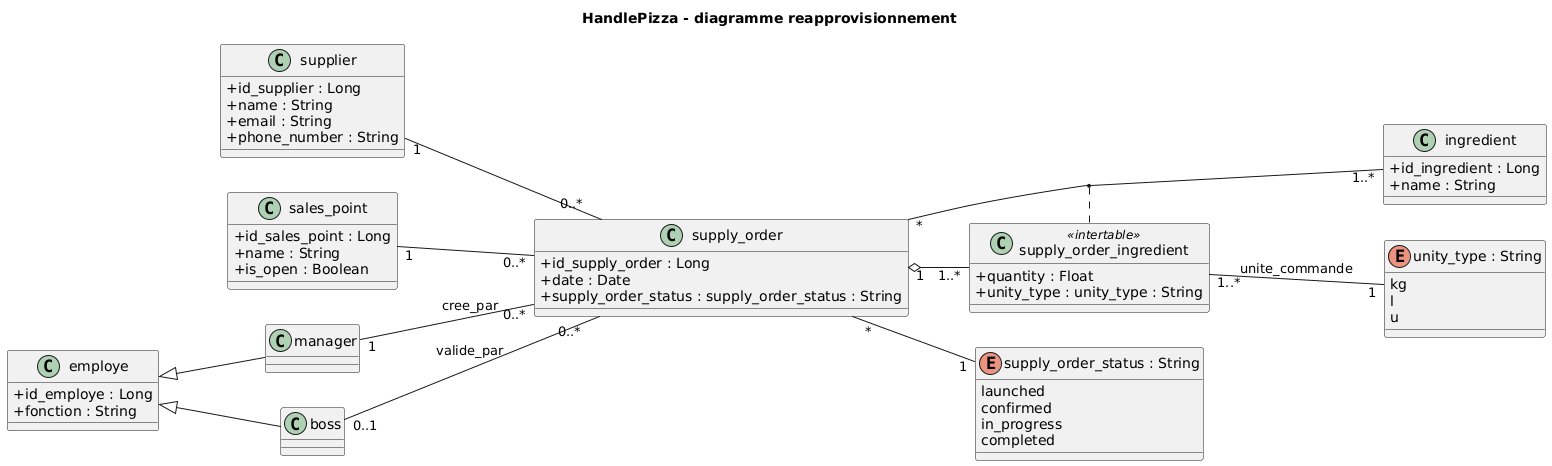

The diagram above was rendered by PlantUML. Its source (embedded in the PNG):
@startuml
left to right direction
skinparam classAttributeIconSize 0
title HandlePizza - diagramme reapprovisionnement

class "supplier" as Supplier {
  +id_supplier : Long
  +name : String
  +email : String
  +phone_number : String
}

class "supply_order" as SupplyOrder {
  +id_supply_order : Long
  +date : Date
  +supply_order_status : supply_order_status : String
}

class "supply_order_ingredient" as SupplyOrderIngredient <<intertable>> {
  +quantity : Float
  +unity_type : unity_type : String
}

class "ingredient" as Ingredient {
  +id_ingredient : Long
  +name : String
}

class "sales_point" as SalesPoint {
  +id_sales_point : Long
  +name : String
  +is_open : Boolean
}

class "employe" as Employe {
  +id_employe : Long
  +fonction : String
}

class "manager" as Manager
class "boss" as Boss

enum "unity_type : String" as UnityType {
  kg
  l
  u
}

enum "supply_order_status : String" as SupplyOrderStatus {
  launched
  confirmed
  in_progress
  completed
}

Employe <|-- Manager
Employe <|-- Boss

Supplier "1" -- "0..*" SupplyOrder
SalesPoint "1" -- "0..*" SupplyOrder

Manager "1" -- "0..*" SupplyOrder : cree_par
Boss "0..1" -- "0..*" SupplyOrder : valide_par

SupplyOrder "1" o-- "1..*" SupplyOrderIngredient
SupplyOrder "*" -- "1..*" Ingredient
(SupplyOrder, Ingredient) .. SupplyOrderIngredient

SupplyOrderIngredient "1..*" -- "1" UnityType : unite_commande
SupplyOrder "*" -- "1" SupplyOrderStatus
@enduml